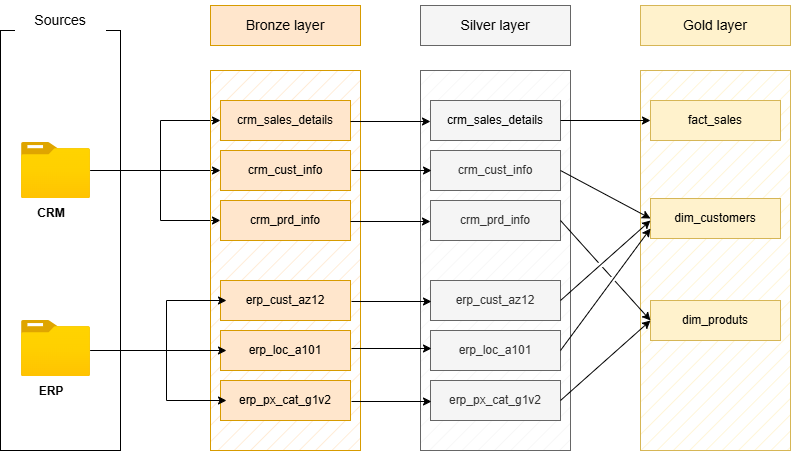

The diagram above was exported from draw.io. Its source (the exported page's mxGraphModel, read from the mxfile embedded in the PNG):
<mxGraphModel dx="1430" dy="570" grid="1" gridSize="10" guides="1" tooltips="1" connect="1" arrows="1" fold="1" page="0" pageScale="1" pageWidth="850" pageHeight="1100" math="0" shadow="0">
  <root>
    <mxCell id="0" />
    <mxCell id="1" parent="0" />
    <mxCell id="ltsjnu1vIrCBh7vuw_Xm-1" parent="1" style="rounded=0;whiteSpace=wrap;html=1;fillColor=none;" value="" vertex="1">
      <mxGeometry height="420" width="120" x="-40" y="120" as="geometry" />
    </mxCell>
    <mxCell id="ltsjnu1vIrCBh7vuw_Xm-2" parent="1" style="rounded=0;whiteSpace=wrap;html=1;strokeColor=#FFFFFF;" value="" vertex="1">
      <mxGeometry height="40" width="90" x="-25" y="90" as="geometry" />
    </mxCell>
    <mxCell id="ltsjnu1vIrCBh7vuw_Xm-3" parent="1" style="text;html=1;whiteSpace=wrap;strokeColor=none;fillColor=none;align=center;verticalAlign=middle;rounded=0;fontSize=14;" value="Sources" vertex="1">
      <mxGeometry height="30" width="60" x="-10" y="95" as="geometry" />
    </mxCell>
    <mxCell id="ltsjnu1vIrCBh7vuw_Xm-19" edge="1" parent="1" source="ltsjnu1vIrCBh7vuw_Xm-5" style="edgeStyle=orthogonalEdgeStyle;rounded=0;orthogonalLoop=1;jettySize=auto;html=1;entryX=0;entryY=0.5;entryDx=0;entryDy=0;curved=0;" target="ltsjnu1vIrCBh7vuw_Xm-12">
      <mxGeometry relative="1" as="geometry">
        <Array as="points">
          <mxPoint x="120" y="260" />
          <mxPoint x="120" y="210" />
        </Array>
      </mxGeometry>
    </mxCell>
    <mxCell id="ltsjnu1vIrCBh7vuw_Xm-23" edge="1" parent="1" source="ltsjnu1vIrCBh7vuw_Xm-5" style="edgeStyle=orthogonalEdgeStyle;rounded=0;orthogonalLoop=1;jettySize=auto;html=1;entryX=0;entryY=0.5;entryDx=0;entryDy=0;" target="ltsjnu1vIrCBh7vuw_Xm-14">
      <mxGeometry relative="1" as="geometry" />
    </mxCell>
    <mxCell id="ltsjnu1vIrCBh7vuw_Xm-24" edge="1" parent="1" source="ltsjnu1vIrCBh7vuw_Xm-5" style="edgeStyle=orthogonalEdgeStyle;rounded=0;orthogonalLoop=1;jettySize=auto;html=1;entryX=0;entryY=0.5;entryDx=0;entryDy=0;" target="ltsjnu1vIrCBh7vuw_Xm-15">
      <mxGeometry relative="1" as="geometry">
        <Array as="points">
          <mxPoint x="120" y="260" />
          <mxPoint x="120" y="310" />
        </Array>
      </mxGeometry>
    </mxCell>
    <mxCell id="ltsjnu1vIrCBh7vuw_Xm-5" parent="1" style="image;aspect=fixed;html=1;points=[];align=center;fontSize=12;image=img/lib/azure2/general/Folder_Blank.svg;" value="" vertex="1">
      <mxGeometry height="56.00000000000001" width="69" x="-19" y="232" as="geometry" />
    </mxCell>
    <mxCell id="ltsjnu1vIrCBh7vuw_Xm-6" parent="1" style="image;aspect=fixed;html=1;points=[];align=center;fontSize=12;image=img/lib/azure2/general/Folder_Blank.svg;" value="" vertex="1">
      <mxGeometry height="56.00000000000001" width="69" x="-19" y="410" as="geometry" />
    </mxCell>
    <mxCell id="ltsjnu1vIrCBh7vuw_Xm-7" parent="1" style="rounded=0;whiteSpace=wrap;html=1;fillColor=#ffe6cc;fillStyle=hatch;strokeColor=#d79b00;" value="" vertex="1">
      <mxGeometry height="380" width="150" x="170" y="160" as="geometry" />
    </mxCell>
    <mxCell id="ltsjnu1vIrCBh7vuw_Xm-8" parent="1" style="rounded=0;whiteSpace=wrap;html=1;fillColor=#ffe6cc;strokeColor=#d79b00;" value="" vertex="1">
      <mxGeometry height="40" width="150" x="170" y="95" as="geometry" />
    </mxCell>
    <mxCell id="ltsjnu1vIrCBh7vuw_Xm-9" parent="1" style="text;html=1;whiteSpace=wrap;strokeColor=none;fillColor=none;align=center;verticalAlign=middle;rounded=0;fontSize=14;" value="Bronze layer" vertex="1">
      <mxGeometry height="30" width="100" x="195" y="100" as="geometry" />
    </mxCell>
    <mxCell id="ltsjnu1vIrCBh7vuw_Xm-11" parent="1" style="rounded=0;whiteSpace=wrap;html=1;fillColor=#ffe6cc;strokeColor=#d79b00;" value="" vertex="1">
      <mxGeometry height="40" width="130" x="180" y="190" as="geometry" />
    </mxCell>
    <mxCell id="ltsjnu1vIrCBh7vuw_Xm-12" parent="1" style="text;html=1;whiteSpace=wrap;strokeColor=none;fillColor=none;align=center;verticalAlign=middle;rounded=0;" value="crm_sales_details" vertex="1">
      <mxGeometry height="30" width="130" x="180" y="195" as="geometry" />
    </mxCell>
    <mxCell id="ltsjnu1vIrCBh7vuw_Xm-14" parent="1" style="rounded=0;whiteSpace=wrap;html=1;fillColor=#ffe6cc;strokeColor=#d79b00;" value="crm_cust_info" vertex="1">
      <mxGeometry height="40" width="130" x="180" y="240" as="geometry" />
    </mxCell>
    <mxCell id="ltsjnu1vIrCBh7vuw_Xm-15" parent="1" style="rounded=0;whiteSpace=wrap;html=1;fillColor=#ffe6cc;strokeColor=#d79b00;" value="crm_prd_info" vertex="1">
      <mxGeometry height="40" width="130" x="180" y="290" as="geometry" />
    </mxCell>
    <mxCell id="ltsjnu1vIrCBh7vuw_Xm-16" parent="1" style="rounded=0;whiteSpace=wrap;html=1;fillColor=#ffe6cc;strokeColor=#d79b00;" value="erp_cust_az12" vertex="1">
      <mxGeometry height="40" width="130" x="180" y="370" as="geometry" />
    </mxCell>
    <mxCell id="ltsjnu1vIrCBh7vuw_Xm-17" parent="1" style="rounded=0;whiteSpace=wrap;html=1;fillColor=#ffe6cc;strokeColor=#d79b00;" value="erp_loc_a101" vertex="1">
      <mxGeometry height="40" width="130" x="180" y="420" as="geometry" />
    </mxCell>
    <mxCell id="ltsjnu1vIrCBh7vuw_Xm-18" parent="1" style="rounded=0;whiteSpace=wrap;html=1;fillColor=#ffe6cc;strokeColor=#d79b00;" value="erp_px_cat_g1v2" vertex="1">
      <mxGeometry height="40" width="130" x="180" y="470" as="geometry" />
    </mxCell>
    <mxCell id="ltsjnu1vIrCBh7vuw_Xm-26" edge="1" parent="1" style="edgeStyle=orthogonalEdgeStyle;rounded=0;orthogonalLoop=1;jettySize=auto;html=1;entryX=0;entryY=0.5;entryDx=0;entryDy=0;">
      <mxGeometry relative="1" as="geometry">
        <Array as="points">
          <mxPoint x="126" y="440" />
          <mxPoint x="126" y="490" />
        </Array>
        <mxPoint x="50" y="440" as="sourcePoint" />
        <mxPoint x="186" y="490" as="targetPoint" />
      </mxGeometry>
    </mxCell>
    <mxCell id="ltsjnu1vIrCBh7vuw_Xm-27" edge="1" parent="1" style="edgeStyle=orthogonalEdgeStyle;rounded=0;orthogonalLoop=1;jettySize=auto;html=1;entryX=0;entryY=0.5;entryDx=0;entryDy=0;curved=0;">
      <mxGeometry relative="1" as="geometry">
        <Array as="points">
          <mxPoint x="126" y="440" />
          <mxPoint x="126" y="390" />
        </Array>
        <mxPoint x="50" y="440" as="sourcePoint" />
        <mxPoint x="186" y="390" as="targetPoint" />
      </mxGeometry>
    </mxCell>
    <mxCell id="ltsjnu1vIrCBh7vuw_Xm-28" edge="1" parent="1" style="edgeStyle=orthogonalEdgeStyle;rounded=0;orthogonalLoop=1;jettySize=auto;html=1;entryX=0;entryY=0.5;entryDx=0;entryDy=0;">
      <mxGeometry relative="1" as="geometry">
        <mxPoint x="50" y="440" as="sourcePoint" />
        <mxPoint x="186" y="440" as="targetPoint" />
      </mxGeometry>
    </mxCell>
    <mxCell id="Ve6XmAh5z834cdh12gUR-1" parent="1" style="rounded=0;whiteSpace=wrap;html=1;fillColor=#f5f5f5;fillStyle=hatch;strokeColor=#666666;fontColor=#333333;" value="" vertex="1">
      <mxGeometry height="380" width="150" x="380" y="160" as="geometry" />
    </mxCell>
    <mxCell id="Ve6XmAh5z834cdh12gUR-2" parent="1" style="rounded=0;whiteSpace=wrap;html=1;fillColor=#f5f5f5;strokeColor=#666666;fontColor=#333333;" value="" vertex="1">
      <mxGeometry height="40" width="150" x="380" y="95" as="geometry" />
    </mxCell>
    <mxCell id="Ve6XmAh5z834cdh12gUR-3" parent="1" style="text;html=1;whiteSpace=wrap;strokeColor=none;fillColor=none;align=center;verticalAlign=middle;rounded=0;fontSize=14;" value="Silver layer" vertex="1">
      <mxGeometry height="30" width="100" x="405" y="100" as="geometry" />
    </mxCell>
    <mxCell id="Ve6XmAh5z834cdh12gUR-4" parent="1" style="rounded=0;whiteSpace=wrap;html=1;fillColor=#f5f5f5;strokeColor=#666666;fontColor=#333333;" value="" vertex="1">
      <mxGeometry height="40" width="130" x="390" y="190" as="geometry" />
    </mxCell>
    <mxCell id="Ve6XmAh5z834cdh12gUR-5" parent="1" style="text;html=1;whiteSpace=wrap;strokeColor=none;fillColor=none;align=center;verticalAlign=middle;rounded=0;" value="crm_sales_details" vertex="1">
      <mxGeometry height="30" width="130" x="390" y="195" as="geometry" />
    </mxCell>
    <mxCell id="Ve6XmAh5z834cdh12gUR-6" parent="1" style="rounded=0;whiteSpace=wrap;html=1;fillColor=#f5f5f5;strokeColor=#666666;fontColor=#333333;" value="crm_cust_info" vertex="1">
      <mxGeometry height="40" width="130" x="390" y="240" as="geometry" />
    </mxCell>
    <mxCell id="Ve6XmAh5z834cdh12gUR-7" parent="1" style="rounded=0;whiteSpace=wrap;html=1;fillColor=#f5f5f5;strokeColor=#666666;fontColor=#333333;" value="crm_prd_info" vertex="1">
      <mxGeometry height="40" width="130" x="390" y="290" as="geometry" />
    </mxCell>
    <mxCell id="Ve6XmAh5z834cdh12gUR-8" parent="1" style="rounded=0;whiteSpace=wrap;html=1;fillColor=#f5f5f5;strokeColor=#666666;fontColor=#333333;" value="erp_cust_az12" vertex="1">
      <mxGeometry height="40" width="130" x="390" y="370" as="geometry" />
    </mxCell>
    <mxCell id="Ve6XmAh5z834cdh12gUR-9" parent="1" style="rounded=0;whiteSpace=wrap;html=1;fillColor=#f5f5f5;strokeColor=#666666;fontColor=#333333;" value="erp_loc_a101" vertex="1">
      <mxGeometry height="40" width="130" x="390" y="420" as="geometry" />
    </mxCell>
    <mxCell id="Ve6XmAh5z834cdh12gUR-10" parent="1" style="rounded=0;whiteSpace=wrap;html=1;fillColor=#f5f5f5;strokeColor=#666666;fontColor=#333333;" value="erp_px_cat_g1v2" vertex="1">
      <mxGeometry height="40" width="130" x="390" y="470" as="geometry" />
    </mxCell>
    <mxCell id="Ve6XmAh5z834cdh12gUR-12" edge="1" parent="1" style="edgeStyle=orthogonalEdgeStyle;rounded=0;orthogonalLoop=1;jettySize=auto;html=1;">
      <mxGeometry relative="1" as="geometry">
        <mxPoint x="310" y="211" as="sourcePoint" />
        <mxPoint x="390" y="211" as="targetPoint" />
      </mxGeometry>
    </mxCell>
    <mxCell id="Ve6XmAh5z834cdh12gUR-13" edge="1" parent="1" style="edgeStyle=orthogonalEdgeStyle;rounded=0;orthogonalLoop=1;jettySize=auto;html=1;">
      <mxGeometry relative="1" as="geometry">
        <mxPoint x="311" y="260" as="sourcePoint" />
        <mxPoint x="391" y="260" as="targetPoint" />
      </mxGeometry>
    </mxCell>
    <mxCell id="Ve6XmAh5z834cdh12gUR-14" edge="1" parent="1" style="edgeStyle=orthogonalEdgeStyle;rounded=0;orthogonalLoop=1;jettySize=auto;html=1;">
      <mxGeometry relative="1" as="geometry">
        <mxPoint x="310" y="311" as="sourcePoint" />
        <mxPoint x="390" y="311" as="targetPoint" />
      </mxGeometry>
    </mxCell>
    <mxCell id="Ve6XmAh5z834cdh12gUR-15" edge="1" parent="1" style="edgeStyle=orthogonalEdgeStyle;rounded=0;orthogonalLoop=1;jettySize=auto;html=1;">
      <mxGeometry relative="1" as="geometry">
        <mxPoint x="311" y="391" as="sourcePoint" />
        <mxPoint x="391" y="391" as="targetPoint" />
      </mxGeometry>
    </mxCell>
    <mxCell id="Ve6XmAh5z834cdh12gUR-16" edge="1" parent="1" style="edgeStyle=orthogonalEdgeStyle;rounded=0;orthogonalLoop=1;jettySize=auto;html=1;">
      <mxGeometry relative="1" as="geometry">
        <mxPoint x="311" y="438" as="sourcePoint" />
        <mxPoint x="391" y="438" as="targetPoint" />
      </mxGeometry>
    </mxCell>
    <mxCell id="Ve6XmAh5z834cdh12gUR-17" edge="1" parent="1" style="edgeStyle=orthogonalEdgeStyle;rounded=0;orthogonalLoop=1;jettySize=auto;html=1;">
      <mxGeometry relative="1" as="geometry">
        <mxPoint x="311" y="491" as="sourcePoint" />
        <mxPoint x="391" y="491" as="targetPoint" />
      </mxGeometry>
    </mxCell>
    <mxCell id="Ve6XmAh5z834cdh12gUR-18" parent="1" style="rounded=0;whiteSpace=wrap;html=1;fillColor=#fff2cc;strokeColor=#d6b656;" value="" vertex="1">
      <mxGeometry height="40" width="150" x="600" y="95" as="geometry" />
    </mxCell>
    <mxCell id="Ve6XmAh5z834cdh12gUR-19" parent="1" style="text;html=1;whiteSpace=wrap;strokeColor=none;fillColor=none;align=center;verticalAlign=middle;rounded=0;fontSize=14;" value="Gold layer" vertex="1">
      <mxGeometry height="30" width="100" x="625" y="100" as="geometry" />
    </mxCell>
    <mxCell id="Ve6XmAh5z834cdh12gUR-28" parent="1" style="rounded=0;whiteSpace=wrap;html=1;fillColor=#fff2cc;fillStyle=hatch;strokeColor=#d6b656;" value="" vertex="1">
      <mxGeometry height="380" width="150" x="600" y="160" as="geometry" />
    </mxCell>
    <mxCell id="Ve6XmAh5z834cdh12gUR-31" parent="1" style="rounded=0;whiteSpace=wrap;html=1;fillColor=#fff2cc;strokeColor=#d6b656;" value="fact_sales" vertex="1">
      <mxGeometry height="40" width="130" x="610" y="190" as="geometry" />
    </mxCell>
    <mxCell id="Ve6XmAh5z834cdh12gUR-32" parent="1" style="rounded=0;whiteSpace=wrap;html=1;fillColor=#fff2cc;strokeColor=#d6b656;" value="dim_customers" vertex="1">
      <mxGeometry height="40" width="130" x="610" y="288" as="geometry" />
    </mxCell>
    <mxCell id="Ve6XmAh5z834cdh12gUR-33" parent="1" style="rounded=0;whiteSpace=wrap;html=1;fillColor=#fff2cc;strokeColor=#d6b656;" value="dim_produts" vertex="1">
      <mxGeometry height="40" width="130" x="610" y="390" as="geometry" />
    </mxCell>
    <mxCell id="Ve6XmAh5z834cdh12gUR-35" edge="1" parent="1" source="Ve6XmAh5z834cdh12gUR-5" style="endArrow=classic;html=1;rounded=0;entryX=0;entryY=0.5;entryDx=0;entryDy=0;exitX=1;exitY=0.5;exitDx=0;exitDy=0;" target="Ve6XmAh5z834cdh12gUR-31" value="">
      <mxGeometry height="50" relative="1" width="50" as="geometry">
        <mxPoint x="370" y="360" as="sourcePoint" />
        <mxPoint x="420" y="310" as="targetPoint" />
      </mxGeometry>
    </mxCell>
    <mxCell id="Ve6XmAh5z834cdh12gUR-36" edge="1" parent="1" source="Ve6XmAh5z834cdh12gUR-6" style="endArrow=classic;html=1;rounded=0;entryX=0;entryY=0.5;entryDx=0;entryDy=0;exitX=1;exitY=0.5;exitDx=0;exitDy=0;" target="Ve6XmAh5z834cdh12gUR-32" value="">
      <mxGeometry height="50" relative="1" width="50" as="geometry">
        <mxPoint x="530" y="220" as="sourcePoint" />
        <mxPoint x="620" y="220" as="targetPoint" />
      </mxGeometry>
    </mxCell>
    <mxCell id="Ve6XmAh5z834cdh12gUR-37" edge="1" parent="1" source="Ve6XmAh5z834cdh12gUR-8" style="endArrow=classic;html=1;rounded=0;exitX=1;exitY=0.5;exitDx=0;exitDy=0;" value="">
      <mxGeometry height="50" relative="1" width="50" as="geometry">
        <mxPoint x="530" y="270" as="sourcePoint" />
        <mxPoint x="610" y="310" as="targetPoint" />
      </mxGeometry>
    </mxCell>
    <mxCell id="Ve6XmAh5z834cdh12gUR-38" edge="1" parent="1" source="Ve6XmAh5z834cdh12gUR-9" style="endArrow=classic;html=1;rounded=0;exitX=1;exitY=0.5;exitDx=0;exitDy=0;entryX=0;entryY=0.75;entryDx=0;entryDy=0;" target="Ve6XmAh5z834cdh12gUR-32" value="">
      <mxGeometry height="50" relative="1" width="50" as="geometry">
        <mxPoint x="530" y="400" as="sourcePoint" />
        <mxPoint x="614" y="323" as="targetPoint" />
      </mxGeometry>
    </mxCell>
    <mxCell id="Ve6XmAh5z834cdh12gUR-39" edge="1" parent="1" source="Ve6XmAh5z834cdh12gUR-10" style="endArrow=classic;html=1;rounded=0;exitX=1;exitY=0.5;exitDx=0;exitDy=0;entryX=0;entryY=0.5;entryDx=0;entryDy=0;" target="Ve6XmAh5z834cdh12gUR-33" value="">
      <mxGeometry height="50" relative="1" width="50" as="geometry">
        <mxPoint x="530" y="450" as="sourcePoint" />
        <mxPoint x="620" y="328" as="targetPoint" />
      </mxGeometry>
    </mxCell>
    <mxCell id="Ve6XmAh5z834cdh12gUR-41" edge="1" parent="1" source="Ve6XmAh5z834cdh12gUR-7" style="endArrow=classic;html=1;rounded=0;entryX=0;entryY=0.5;entryDx=0;entryDy=0;exitX=1;exitY=0.5;exitDx=0;exitDy=0;jumpStyle=gap;" target="Ve6XmAh5z834cdh12gUR-33" value="">
      <mxGeometry height="50" relative="1" width="50" as="geometry">
        <mxPoint x="530" y="270" as="sourcePoint" />
        <mxPoint x="620" y="318" as="targetPoint" />
      </mxGeometry>
    </mxCell>
    <mxCell id="Ve6XmAh5z834cdh12gUR-42" parent="1" style="text;html=1;whiteSpace=wrap;strokeColor=none;fillColor=none;align=center;verticalAlign=middle;rounded=0;" value="&lt;b&gt;CRM&lt;/b&gt;" vertex="1">
      <mxGeometry height="30" width="60" x="-19" y="288" as="geometry" />
    </mxCell>
    <mxCell id="Ve6XmAh5z834cdh12gUR-43" parent="1" style="text;html=1;whiteSpace=wrap;strokeColor=none;fillColor=none;align=center;verticalAlign=middle;rounded=0;" value="&lt;b&gt;ERP&lt;/b&gt;" vertex="1">
      <mxGeometry height="30" width="60" x="-19" y="466" as="geometry" />
    </mxCell>
  </root>
</mxGraphModel>